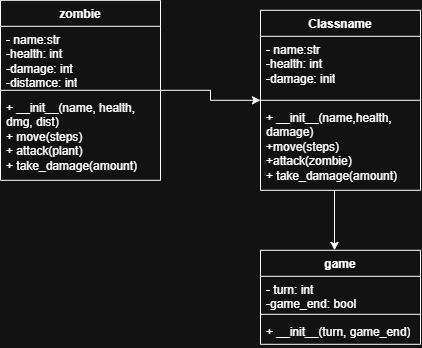

The diagram above was exported from draw.io. Its source (the exported page's mxGraphModel, read from the mxfile embedded in the PNG):
<mxGraphModel dx="736" dy="401" grid="1" gridSize="10" guides="1" tooltips="1" connect="1" arrows="1" fold="1" page="1" pageScale="1" pageWidth="850" pageHeight="1100" math="0" shadow="0">
  <root>
    <mxCell id="0" />
    <mxCell id="1" parent="0" />
    <mxCell id="boSRAzdBn92YxBbowoao-1" parent="1" style="swimlane;fontStyle=1;align=center;verticalAlign=top;childLayout=stackLayout;horizontal=1;startSize=26;horizontalStack=0;resizeParent=1;resizeParentMax=0;resizeLast=0;collapsible=1;marginBottom=0;whiteSpace=wrap;html=1;" value="Classname" vertex="1">
      <mxGeometry height="180" width="160" x="350" y="320" as="geometry" />
    </mxCell>
    <mxCell id="boSRAzdBn92YxBbowoao-2" parent="boSRAzdBn92YxBbowoao-1" style="text;strokeColor=none;fillColor=none;align=left;verticalAlign=top;spacingLeft=4;spacingRight=4;overflow=hidden;rotatable=0;points=[[0,0.5],[1,0.5]];portConstraint=eastwest;whiteSpace=wrap;html=1;" value="- name:str&lt;div&gt;-health: int&lt;/div&gt;&lt;div&gt;-damage: init&lt;/div&gt;" vertex="1">
      <mxGeometry height="60" width="160" y="26" as="geometry" />
    </mxCell>
    <mxCell id="boSRAzdBn92YxBbowoao-3" parent="boSRAzdBn92YxBbowoao-1" style="line;strokeWidth=1;fillColor=none;align=left;verticalAlign=middle;spacingTop=-1;spacingLeft=3;spacingRight=3;rotatable=0;labelPosition=right;points=[];portConstraint=eastwest;strokeColor=inherit;" value="" vertex="1">
      <mxGeometry height="8" width="160" y="86" as="geometry" />
    </mxCell>
    <mxCell id="boSRAzdBn92YxBbowoao-4" parent="boSRAzdBn92YxBbowoao-1" style="text;strokeColor=none;fillColor=none;align=left;verticalAlign=top;spacingLeft=4;spacingRight=4;overflow=hidden;rotatable=0;points=[[0,0.5],[1,0.5]];portConstraint=eastwest;whiteSpace=wrap;html=1;" value="+ __init__(name,health, damage)&lt;div&gt;+move(steps)&lt;br&gt;&lt;div&gt;+attack(zombie)&lt;/div&gt;&lt;div&gt;+ take_damage(amount)&lt;/div&gt;&lt;/div&gt;" vertex="1">
      <mxGeometry height="86" width="160" y="94" as="geometry" />
    </mxCell>
    <mxCell id="boSRAzdBn92YxBbowoao-17" edge="1" parent="1" source="boSRAzdBn92YxBbowoao-12" style="edgeStyle=orthogonalEdgeStyle;rounded=0;orthogonalLoop=1;jettySize=auto;html=1;exitX=1;exitY=0.5;exitDx=0;exitDy=0;">
      <mxGeometry relative="1" as="geometry">
        <mxPoint x="350" y="410" as="targetPoint" />
      </mxGeometry>
    </mxCell>
    <mxCell id="boSRAzdBn92YxBbowoao-12" parent="1" style="swimlane;fontStyle=1;align=center;verticalAlign=top;childLayout=stackLayout;horizontal=1;startSize=26;horizontalStack=0;resizeParent=1;resizeParentMax=0;resizeLast=0;collapsible=1;marginBottom=0;whiteSpace=wrap;html=1;" value="zombie" vertex="1">
      <mxGeometry height="180" width="160" x="90" y="310" as="geometry" />
    </mxCell>
    <mxCell id="boSRAzdBn92YxBbowoao-13" parent="boSRAzdBn92YxBbowoao-12" style="text;strokeColor=none;fillColor=none;align=left;verticalAlign=top;spacingLeft=4;spacingRight=4;overflow=hidden;rotatable=0;points=[[0,0.5],[1,0.5]];portConstraint=eastwest;whiteSpace=wrap;html=1;" value="- name:str&lt;div&gt;&lt;span style=&quot;background-color: transparent; color: light-dark(rgb(0, 0, 0), rgb(255, 255, 255));&quot;&gt;-health: int&lt;/span&gt;&lt;div&gt;-damage: int&lt;/div&gt;&lt;div&gt;-distamce: int&lt;/div&gt;&lt;/div&gt;" vertex="1">
      <mxGeometry height="60" width="160" y="26" as="geometry" />
    </mxCell>
    <mxCell id="boSRAzdBn92YxBbowoao-14" parent="boSRAzdBn92YxBbowoao-12" style="line;strokeWidth=1;fillColor=none;align=left;verticalAlign=middle;spacingTop=-1;spacingLeft=3;spacingRight=3;rotatable=0;labelPosition=right;points=[];portConstraint=eastwest;strokeColor=inherit;" value="" vertex="1">
      <mxGeometry height="8" width="160" y="86" as="geometry" />
    </mxCell>
    <mxCell id="boSRAzdBn92YxBbowoao-15" parent="boSRAzdBn92YxBbowoao-12" style="text;strokeColor=none;fillColor=none;align=left;verticalAlign=top;spacingLeft=4;spacingRight=4;overflow=hidden;rotatable=0;points=[[0,0.5],[1,0.5]];portConstraint=eastwest;whiteSpace=wrap;html=1;" value="+ __init__(name, health, dmg, dist)&lt;div&gt;+ move(steps)&lt;/div&gt;&lt;div&gt;+ attack(plant)&lt;/div&gt;&lt;div&gt;+ take_damage(amount)&lt;/div&gt;" vertex="1">
      <mxGeometry height="86" width="160" y="94" as="geometry" />
    </mxCell>
    <mxCell id="boSRAzdBn92YxBbowoao-18" parent="1" style="swimlane;fontStyle=1;align=center;verticalAlign=top;childLayout=stackLayout;horizontal=1;startSize=26;horizontalStack=0;resizeParent=1;resizeParentMax=0;resizeLast=0;collapsible=1;marginBottom=0;whiteSpace=wrap;html=1;" value="game" vertex="1">
      <mxGeometry height="94" width="160" x="350" y="560" as="geometry" />
    </mxCell>
    <mxCell id="boSRAzdBn92YxBbowoao-19" parent="boSRAzdBn92YxBbowoao-18" style="text;strokeColor=none;fillColor=none;align=left;verticalAlign=top;spacingLeft=4;spacingRight=4;overflow=hidden;rotatable=0;points=[[0,0.5],[1,0.5]];portConstraint=eastwest;whiteSpace=wrap;html=1;" value="- turn: int&lt;div&gt;-game_end: bool&lt;/div&gt;" vertex="1">
      <mxGeometry height="34" width="160" y="26" as="geometry" />
    </mxCell>
    <mxCell id="boSRAzdBn92YxBbowoao-20" parent="boSRAzdBn92YxBbowoao-18" style="line;strokeWidth=1;fillColor=none;align=left;verticalAlign=middle;spacingTop=-1;spacingLeft=3;spacingRight=3;rotatable=0;labelPosition=right;points=[];portConstraint=eastwest;strokeColor=inherit;" value="" vertex="1">
      <mxGeometry height="8" width="160" y="60" as="geometry" />
    </mxCell>
    <mxCell id="boSRAzdBn92YxBbowoao-21" parent="boSRAzdBn92YxBbowoao-18" style="text;strokeColor=none;fillColor=none;align=left;verticalAlign=top;spacingLeft=4;spacingRight=4;overflow=hidden;rotatable=0;points=[[0,0.5],[1,0.5]];portConstraint=eastwest;whiteSpace=wrap;html=1;" value="+ __init__(turn, game_end)" vertex="1">
      <mxGeometry height="26" width="160" y="68" as="geometry" />
    </mxCell>
    <mxCell id="boSRAzdBn92YxBbowoao-22" edge="1" parent="1" style="endArrow=classic;html=1;rounded=0;entryX=0;entryY=0;entryDx=0;entryDy=0;" value="">
      <mxGeometry height="50" relative="1" width="50" as="geometry">
        <mxPoint x="424" y="500" as="sourcePoint" />
        <mxPoint x="424" y="560" as="targetPoint" />
      </mxGeometry>
    </mxCell>
  </root>
</mxGraphModel>